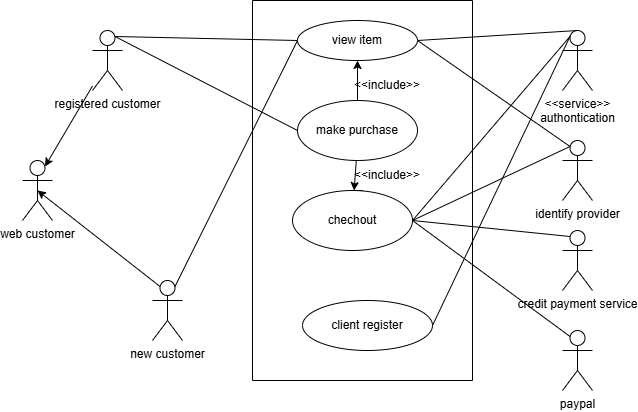

The diagram above was exported from draw.io. Its source (the exported page's mxGraphModel, read from the mxfile embedded in the PNG):
<mxGraphModel dx="911" dy="531" grid="1" gridSize="10" guides="1" tooltips="1" connect="1" arrows="1" fold="1" page="1" pageScale="1" pageWidth="850" pageHeight="1100" math="0" shadow="0">
  <root>
    <mxCell id="0" />
    <mxCell id="1" parent="0" />
    <mxCell id="apL07-OmVZjIbrNPS6ld-1" parent="1" style="ellipse;whiteSpace=wrap;html=1;" value="view item" vertex="1">
      <mxGeometry height="40" width="120" x="305" y="40" as="geometry" />
    </mxCell>
    <mxCell id="apL07-OmVZjIbrNPS6ld-2" parent="1" style="ellipse;whiteSpace=wrap;html=1;" value="make purchase" vertex="1">
      <mxGeometry height="60" width="120" x="305" y="120" as="geometry" />
    </mxCell>
    <mxCell id="apL07-OmVZjIbrNPS6ld-3" parent="1" style="ellipse;whiteSpace=wrap;html=1;" value="client register" vertex="1">
      <mxGeometry height="50" width="130" x="310" y="320" as="geometry" />
    </mxCell>
    <mxCell id="apL07-OmVZjIbrNPS6ld-5" edge="1" parent="1" source="apL07-OmVZjIbrNPS6ld-4" style="edgeStyle=orthogonalEdgeStyle;rounded=0;orthogonalLoop=1;jettySize=auto;html=1;exitX=0.5;exitY=0;exitDx=0;exitDy=0;">
      <mxGeometry relative="1" as="geometry">
        <mxPoint x="370" y="230" as="targetPoint" />
      </mxGeometry>
    </mxCell>
    <mxCell id="apL07-OmVZjIbrNPS6ld-6" parent="1" style="swimlane;startSize=0;" value="" vertex="1">
      <mxGeometry height="380" width="220" x="260" y="20" as="geometry" />
    </mxCell>
    <mxCell id="apL07-OmVZjIbrNPS6ld-4" parent="apL07-OmVZjIbrNPS6ld-6" style="ellipse;whiteSpace=wrap;html=1;" value="chechout" vertex="1">
      <mxGeometry height="60" width="120" x="40" y="190" as="geometry" />
    </mxCell>
    <mxCell id="apL07-OmVZjIbrNPS6ld-51" parent="apL07-OmVZjIbrNPS6ld-6" style="text;html=1;whiteSpace=wrap;strokeColor=none;fillColor=none;align=center;verticalAlign=middle;rounded=0;" value="&amp;lt;&amp;lt;include&amp;gt;&amp;gt;" vertex="1">
      <mxGeometry height="30" width="60" x="105" y="70" as="geometry" />
    </mxCell>
    <mxCell id="apL07-OmVZjIbrNPS6ld-52" parent="apL07-OmVZjIbrNPS6ld-6" style="text;html=1;whiteSpace=wrap;strokeColor=none;fillColor=none;align=center;verticalAlign=middle;rounded=0;" value="&amp;lt;&amp;lt;include&amp;gt;&amp;gt;" vertex="1">
      <mxGeometry height="30" width="60" x="105" y="160" as="geometry" />
    </mxCell>
    <mxCell id="apL07-OmVZjIbrNPS6ld-8" parent="1" style="shape=umlActor;verticalLabelPosition=bottom;verticalAlign=top;html=1;outlineConnect=0;" value="registered customer" vertex="1">
      <mxGeometry height="60" width="30" x="100" y="50" as="geometry" />
    </mxCell>
    <mxCell id="apL07-OmVZjIbrNPS6ld-9" parent="1" style="shape=umlActor;verticalLabelPosition=bottom;verticalAlign=top;html=1;outlineConnect=0;" value="paypal" vertex="1">
      <mxGeometry height="60" width="30" x="570" y="350" as="geometry" />
    </mxCell>
    <mxCell id="apL07-OmVZjIbrNPS6ld-11" parent="1" style="shape=umlActor;verticalLabelPosition=bottom;verticalAlign=top;html=1;outlineConnect=0;" value="identify provider" vertex="1">
      <mxGeometry height="60" width="30" x="570" y="160" as="geometry" />
    </mxCell>
    <mxCell id="apL07-OmVZjIbrNPS6ld-12" parent="1" style="shape=umlActor;verticalLabelPosition=bottom;verticalAlign=top;html=1;outlineConnect=0;" value="&amp;lt;&amp;lt;service&amp;gt;&amp;gt;&lt;div&gt;authontication&lt;/div&gt;" vertex="1">
      <mxGeometry height="60" width="30" x="570" y="50" as="geometry" />
    </mxCell>
    <mxCell id="apL07-OmVZjIbrNPS6ld-10" parent="1" style="shape=umlActor;verticalLabelPosition=bottom;verticalAlign=top;html=1;outlineConnect=0;" value="credit payment service" vertex="1">
      <mxGeometry height="60" width="30" x="570" y="250" as="geometry" />
    </mxCell>
    <mxCell id="apL07-OmVZjIbrNPS6ld-7" parent="1" style="shape=umlActor;verticalLabelPosition=bottom;verticalAlign=top;html=1;outlineConnect=0;" value="web customer" vertex="1">
      <mxGeometry height="60" width="30" x="30" y="180" as="geometry" />
    </mxCell>
    <mxCell id="apL07-OmVZjIbrNPS6ld-13" parent="1" style="shape=umlActor;verticalLabelPosition=bottom;verticalAlign=top;html=1;outlineConnect=0;" value="new customer" vertex="1">
      <mxGeometry height="60" width="30" x="160" y="300" as="geometry" />
    </mxCell>
    <mxCell id="apL07-OmVZjIbrNPS6ld-20" edge="1" parent="1" source="apL07-OmVZjIbrNPS6ld-1" style="endArrow=none;html=1;rounded=0;entryX=0.5;entryY=0;entryDx=0;entryDy=0;entryPerimeter=0;exitX=1;exitY=0.5;exitDx=0;exitDy=0;" target="apL07-OmVZjIbrNPS6ld-12" value="">
      <mxGeometry height="50" relative="1" width="50" as="geometry">
        <mxPoint x="370" y="260" as="sourcePoint" />
        <mxPoint x="540" y="60" as="targetPoint" />
      </mxGeometry>
    </mxCell>
    <mxCell id="apL07-OmVZjIbrNPS6ld-28" edge="1" parent="1" source="apL07-OmVZjIbrNPS6ld-1" style="endArrow=none;html=1;rounded=0;entryX=0.75;entryY=0.1;entryDx=0;entryDy=0;entryPerimeter=0;exitX=0;exitY=0.5;exitDx=0;exitDy=0;" target="apL07-OmVZjIbrNPS6ld-13" value="">
      <mxGeometry height="50" relative="1" width="50" as="geometry">
        <mxPoint x="370" y="260" as="sourcePoint" />
        <mxPoint x="420" y="210" as="targetPoint" />
      </mxGeometry>
    </mxCell>
    <mxCell id="apL07-OmVZjIbrNPS6ld-29" edge="1" parent="1" source="apL07-OmVZjIbrNPS6ld-2" style="endArrow=none;html=1;rounded=0;entryX=0.75;entryY=0.1;entryDx=0;entryDy=0;entryPerimeter=0;exitX=0;exitY=0.5;exitDx=0;exitDy=0;" target="apL07-OmVZjIbrNPS6ld-8" value="">
      <mxGeometry height="50" relative="1" width="50" as="geometry">
        <mxPoint x="370" y="260" as="sourcePoint" />
        <mxPoint x="420" y="210" as="targetPoint" />
      </mxGeometry>
    </mxCell>
    <mxCell id="apL07-OmVZjIbrNPS6ld-30" edge="1" parent="1" source="apL07-OmVZjIbrNPS6ld-1" style="endArrow=none;html=1;rounded=0;entryX=0.75;entryY=0.1;entryDx=0;entryDy=0;entryPerimeter=0;exitX=0;exitY=0.5;exitDx=0;exitDy=0;" target="apL07-OmVZjIbrNPS6ld-8" value="">
      <mxGeometry height="50" relative="1" width="50" as="geometry">
        <mxPoint x="370" y="260" as="sourcePoint" />
        <mxPoint x="420" y="210" as="targetPoint" />
      </mxGeometry>
    </mxCell>
    <mxCell id="apL07-OmVZjIbrNPS6ld-31" edge="1" parent="1" source="apL07-OmVZjIbrNPS6ld-3" style="endArrow=none;html=1;rounded=0;entryX=0.25;entryY=0.1;entryDx=0;entryDy=0;entryPerimeter=0;exitX=1;exitY=0.5;exitDx=0;exitDy=0;" target="apL07-OmVZjIbrNPS6ld-12" value="">
      <mxGeometry height="50" relative="1" width="50" as="geometry">
        <mxPoint x="370" y="260" as="sourcePoint" />
        <mxPoint x="420" y="210" as="targetPoint" />
      </mxGeometry>
    </mxCell>
    <mxCell id="apL07-OmVZjIbrNPS6ld-32" edge="1" parent="1" source="apL07-OmVZjIbrNPS6ld-4" style="endArrow=none;html=1;rounded=0;entryX=0.25;entryY=0.1;entryDx=0;entryDy=0;entryPerimeter=0;exitX=1;exitY=0.5;exitDx=0;exitDy=0;" target="apL07-OmVZjIbrNPS6ld-9" value="">
      <mxGeometry height="50" relative="1" width="50" as="geometry">
        <mxPoint x="370" y="260" as="sourcePoint" />
        <mxPoint x="420" y="210" as="targetPoint" />
      </mxGeometry>
    </mxCell>
    <mxCell id="apL07-OmVZjIbrNPS6ld-33" edge="1" parent="1" source="apL07-OmVZjIbrNPS6ld-4" style="endArrow=none;html=1;rounded=0;entryX=0.25;entryY=0.1;entryDx=0;entryDy=0;entryPerimeter=0;exitX=1;exitY=0.5;exitDx=0;exitDy=0;" target="apL07-OmVZjIbrNPS6ld-10" value="">
      <mxGeometry height="50" relative="1" width="50" as="geometry">
        <mxPoint x="370" y="260" as="sourcePoint" />
        <mxPoint x="420" y="210" as="targetPoint" />
      </mxGeometry>
    </mxCell>
    <mxCell id="apL07-OmVZjIbrNPS6ld-34" edge="1" parent="1" source="apL07-OmVZjIbrNPS6ld-4" style="endArrow=none;html=1;rounded=0;entryX=0.25;entryY=0.1;entryDx=0;entryDy=0;entryPerimeter=0;exitX=1;exitY=0.5;exitDx=0;exitDy=0;" target="apL07-OmVZjIbrNPS6ld-11" value="">
      <mxGeometry height="50" relative="1" width="50" as="geometry">
        <mxPoint x="370" y="260" as="sourcePoint" />
        <mxPoint x="420" y="210" as="targetPoint" />
      </mxGeometry>
    </mxCell>
    <mxCell id="apL07-OmVZjIbrNPS6ld-35" edge="1" parent="1" source="apL07-OmVZjIbrNPS6ld-4" style="endArrow=none;html=1;rounded=0;entryX=0.25;entryY=0.1;entryDx=0;entryDy=0;entryPerimeter=0;exitX=1;exitY=0.5;exitDx=0;exitDy=0;" target="apL07-OmVZjIbrNPS6ld-12" value="">
      <mxGeometry height="50" relative="1" width="50" as="geometry">
        <mxPoint x="370" y="260" as="sourcePoint" />
        <mxPoint x="420" y="210" as="targetPoint" />
      </mxGeometry>
    </mxCell>
    <mxCell id="apL07-OmVZjIbrNPS6ld-36" edge="1" parent="1" source="apL07-OmVZjIbrNPS6ld-1" style="endArrow=none;html=1;rounded=0;entryX=0.25;entryY=0.1;entryDx=0;entryDy=0;entryPerimeter=0;exitX=1;exitY=0.5;exitDx=0;exitDy=0;" target="apL07-OmVZjIbrNPS6ld-11" value="">
      <mxGeometry height="50" relative="1" width="50" as="geometry">
        <mxPoint x="370" y="260" as="sourcePoint" />
        <mxPoint x="420" y="210" as="targetPoint" />
      </mxGeometry>
    </mxCell>
    <mxCell id="apL07-OmVZjIbrNPS6ld-41" edge="1" parent="1" source="apL07-OmVZjIbrNPS6ld-8" style="endArrow=classic;html=1;rounded=0;entryX=0.75;entryY=0.1;entryDx=0;entryDy=0;entryPerimeter=0;" target="apL07-OmVZjIbrNPS6ld-7" value="">
      <mxGeometry height="50" relative="1" width="50" as="geometry">
        <mxPoint x="370" y="270" as="sourcePoint" />
        <mxPoint x="420" y="220" as="targetPoint" />
      </mxGeometry>
    </mxCell>
    <mxCell id="apL07-OmVZjIbrNPS6ld-43" edge="1" parent="1" source="apL07-OmVZjIbrNPS6ld-13" style="endArrow=classic;html=1;rounded=0;exitX=0.25;exitY=0.1;exitDx=0;exitDy=0;exitPerimeter=0;entryX=0.5;entryY=0.5;entryDx=0;entryDy=0;entryPerimeter=0;" target="apL07-OmVZjIbrNPS6ld-7" value="">
      <mxGeometry height="50" relative="1" width="50" as="geometry">
        <mxPoint x="370" y="270" as="sourcePoint" />
        <mxPoint x="130" y="210" as="targetPoint" />
      </mxGeometry>
    </mxCell>
    <mxCell id="apL07-OmVZjIbrNPS6ld-44" edge="1" parent="1" source="apL07-OmVZjIbrNPS6ld-2" style="endArrow=classic;html=1;rounded=0;entryX=0.5;entryY=1;entryDx=0;entryDy=0;exitX=0.5;exitY=0;exitDx=0;exitDy=0;" target="apL07-OmVZjIbrNPS6ld-1" value=" ">
      <mxGeometry relative="1" as="geometry">
        <mxPoint x="420" y="250" as="sourcePoint" />
        <mxPoint x="520" y="250" as="targetPoint" />
      </mxGeometry>
    </mxCell>
    <mxCell id="apL07-OmVZjIbrNPS6ld-48" edge="1" parent="1" source="apL07-OmVZjIbrNPS6ld-2" style="endArrow=classic;html=1;rounded=0;" target="apL07-OmVZjIbrNPS6ld-4" value="">
      <mxGeometry height="50" relative="1" width="50" as="geometry">
        <mxPoint x="450" y="290" as="sourcePoint" />
        <mxPoint x="500" y="240" as="targetPoint" />
      </mxGeometry>
    </mxCell>
  </root>
</mxGraphModel>